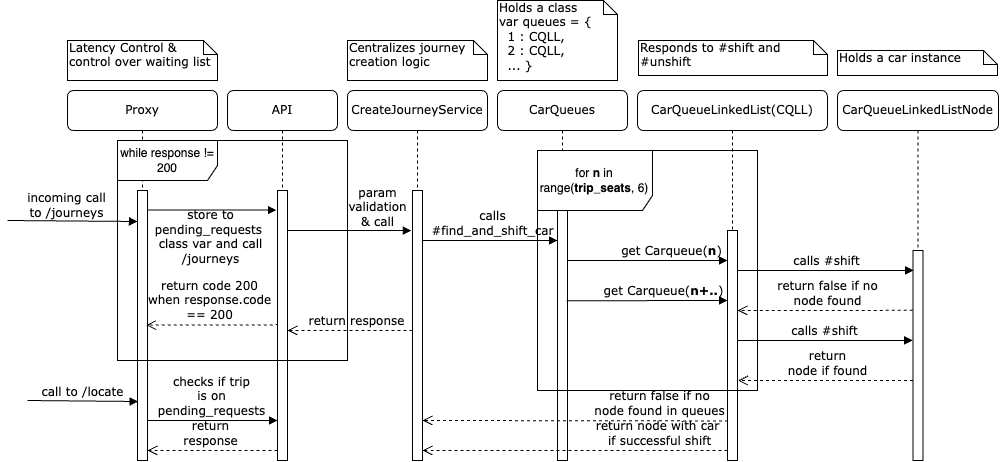

The diagram above was exported from draw.io. Its source (the exported page's mxGraphModel, read from the mxfile embedded in the PNG):
<mxGraphModel dx="1363" dy="699" grid="1" gridSize="10" guides="1" tooltips="1" connect="1" arrows="1" fold="1" page="1" pageScale="1" pageWidth="1100" pageHeight="850" background="none" math="0" shadow="0">
  <root>
    <mxCell id="0" />
    <mxCell id="1" parent="0" />
    <mxCell id="2" value="CreateJourneyService" style="shape=umlLifeline;perimeter=lifelinePerimeter;whiteSpace=wrap;html=1;container=1;collapsible=0;recursiveResize=0;outlineConnect=0;rounded=1;shadow=0;comic=0;labelBackgroundColor=none;strokeWidth=1;fontFamily=Verdana;fontSize=12;align=center;" vertex="1" parent="1">
      <mxGeometry x="400" y="950" width="140" height="370" as="geometry" />
    </mxCell>
    <mxCell id="3" value="" style="html=1;points=[];perimeter=orthogonalPerimeter;rounded=0;shadow=0;comic=0;labelBackgroundColor=none;strokeWidth=1;fontFamily=Verdana;fontSize=12;align=center;" vertex="1" parent="2">
      <mxGeometry x="65" y="100" width="10" height="270" as="geometry" />
    </mxCell>
    <mxCell id="4" value="CarQueues" style="shape=umlLifeline;perimeter=lifelinePerimeter;whiteSpace=wrap;html=1;container=1;collapsible=0;recursiveResize=0;outlineConnect=0;rounded=1;shadow=0;comic=0;labelBackgroundColor=none;strokeWidth=1;fontFamily=Verdana;fontSize=12;align=center;" vertex="1" parent="1">
      <mxGeometry x="550" y="950" width="130" height="370" as="geometry" />
    </mxCell>
    <mxCell id="5" value="&lt;br&gt;" style="html=1;points=[];perimeter=orthogonalPerimeter;rounded=0;shadow=0;comic=0;labelBackgroundColor=none;strokeWidth=1;fontFamily=Verdana;fontSize=12;align=center;" vertex="1" parent="4">
      <mxGeometry x="60" y="120" width="10" height="250" as="geometry" />
    </mxCell>
    <mxCell id="6" value="CarQueueLinkedList(CQLL)" style="shape=umlLifeline;perimeter=lifelinePerimeter;whiteSpace=wrap;html=1;container=1;collapsible=0;recursiveResize=0;outlineConnect=0;rounded=1;shadow=0;comic=0;labelBackgroundColor=none;strokeWidth=1;fontFamily=Verdana;fontSize=12;align=center;" vertex="1" parent="1">
      <mxGeometry x="690" y="950" width="190" height="370" as="geometry" />
    </mxCell>
    <mxCell id="7" value="" style="html=1;points=[];perimeter=orthogonalPerimeter;rounded=0;shadow=0;comic=0;labelBackgroundColor=none;strokeWidth=1;fontFamily=Verdana;fontSize=12;align=center;" vertex="1" parent="6">
      <mxGeometry x="90" y="140" width="10" height="230" as="geometry" />
    </mxCell>
    <mxCell id="8" value="for &lt;b&gt;n&lt;/b&gt; in range(&lt;b&gt;trip_seats&lt;/b&gt;, 6)" style="shape=umlFrame;whiteSpace=wrap;html=1;pointerEvents=0;width=115;height=60;" vertex="1" parent="6">
      <mxGeometry x="-100" y="60" width="220" height="240" as="geometry" />
    </mxCell>
    <mxCell id="9" value="get Carqueue(&lt;b&gt;n+..&lt;/b&gt;)" style="html=1;verticalAlign=bottom;endArrow=block;labelBackgroundColor=none;fontFamily=Verdana;fontSize=12;edgeStyle=elbowEdgeStyle;elbow=vertical;exitX=0.91;exitY=0.361;exitDx=0;exitDy=0;exitPerimeter=0;" edge="1" parent="6" source="5">
      <mxGeometry x="0.2063" relative="1" as="geometry">
        <mxPoint x="-60" y="210" as="sourcePoint" />
        <Array as="points">
          <mxPoint x="9" y="210" />
          <mxPoint x="-96" y="180" />
        </Array>
        <mxPoint as="offset" />
        <mxPoint x="90" y="210" as="targetPoint" />
      </mxGeometry>
    </mxCell>
    <mxCell id="10" value="CarQueueLinkedListNode" style="shape=umlLifeline;perimeter=lifelinePerimeter;whiteSpace=wrap;html=1;container=1;collapsible=0;recursiveResize=0;outlineConnect=0;rounded=1;shadow=0;comic=0;labelBackgroundColor=none;strokeWidth=1;fontFamily=Verdana;fontSize=12;align=center;" vertex="1" parent="1">
      <mxGeometry x="890" y="950" width="161" height="370" as="geometry" />
    </mxCell>
    <mxCell id="11" value="" style="html=1;points=[];perimeter=orthogonalPerimeter;rounded=0;shadow=0;comic=0;labelBackgroundColor=none;strokeWidth=1;fontFamily=Verdana;fontSize=12;align=center;" vertex="1" parent="10">
      <mxGeometry x="75.5" y="160" width="10" height="210" as="geometry" />
    </mxCell>
    <mxCell id="12" value="return &lt;br&gt;node if found" style="html=1;verticalAlign=bottom;endArrow=open;dashed=1;endSize=8;labelBackgroundColor=none;fontFamily=Verdana;fontSize=12;edgeStyle=elbowEdgeStyle;elbow=vertical;exitX=-0.032;exitY=0.285;exitDx=0;exitDy=0;exitPerimeter=0;" edge="1" parent="10">
      <mxGeometry x="-0.0266" relative="1" as="geometry">
        <mxPoint x="-99.5" y="290" as="targetPoint" />
        <Array as="points">
          <mxPoint x="-39.5" y="290" />
          <mxPoint x="55.5" y="270" />
          <mxPoint x="325.5" y="260" />
          <mxPoint x="239.5" y="230" />
          <mxPoint x="279.5" y="220" />
          <mxPoint x="342" y="210" />
          <mxPoint x="372" y="190" />
          <mxPoint x="327" y="160" />
          <mxPoint x="357" y="160" />
        </Array>
        <mxPoint x="75.5" y="290" as="sourcePoint" />
        <mxPoint as="offset" />
      </mxGeometry>
    </mxCell>
    <mxCell id="13" value="API" style="shape=umlLifeline;perimeter=lifelinePerimeter;whiteSpace=wrap;html=1;container=1;collapsible=0;recursiveResize=0;outlineConnect=0;rounded=1;shadow=0;comic=0;labelBackgroundColor=none;strokeWidth=1;fontFamily=Verdana;fontSize=12;align=center;" vertex="1" parent="1">
      <mxGeometry x="280" y="950" width="110" height="370" as="geometry" />
    </mxCell>
    <mxCell id="14" value="" style="html=1;points=[];perimeter=orthogonalPerimeter;rounded=0;shadow=0;comic=0;labelBackgroundColor=none;strokeWidth=1;fontFamily=Verdana;fontSize=12;align=center;" vertex="1" parent="13">
      <mxGeometry x="50" y="100" width="10" height="270" as="geometry" />
    </mxCell>
    <mxCell id="15" value="return node with car&lt;br&gt;&amp;nbsp;if successful shift" style="html=1;verticalAlign=bottom;endArrow=open;dashed=1;endSize=8;labelBackgroundColor=none;fontFamily=Verdana;fontSize=12;edgeStyle=elbowEdgeStyle;elbow=vertical;entryX=0.999;entryY=0.963;entryDx=0;entryDy=0;entryPerimeter=0;" edge="1" target="3" parent="1">
      <mxGeometry x="-0.541" relative="1" as="geometry">
        <mxPoint x="480" y="1310" as="targetPoint" />
        <Array as="points">
          <mxPoint x="840" y="1310" />
          <mxPoint x="930" y="1290" />
          <mxPoint x="720" y="1280" />
          <mxPoint x="849" y="1190" />
          <mxPoint x="911.5" y="1180" />
          <mxPoint x="941.5" y="1160" />
          <mxPoint x="896.5" y="1130" />
          <mxPoint x="926.5" y="1130" />
        </Array>
        <mxPoint x="780" y="1310" as="sourcePoint" />
        <mxPoint as="offset" />
      </mxGeometry>
    </mxCell>
    <mxCell id="16" value="param &lt;br&gt;validation &lt;br&gt;&amp;amp;&amp;nbsp;call" style="html=1;verticalAlign=bottom;endArrow=block;labelBackgroundColor=none;fontFamily=Verdana;fontSize=12;edgeStyle=elbowEdgeStyle;elbow=vertical;entryX=-0.12;entryY=0.151;entryDx=0;entryDy=0;entryPerimeter=0;" edge="1" source="14" target="3" parent="1">
      <mxGeometry x="0.445" y="-1" relative="1" as="geometry">
        <mxPoint x="344" y="1060" as="sourcePoint" />
        <mxPoint x="450" y="1090" as="targetPoint" />
        <Array as="points">
          <mxPoint x="440" y="1090" />
          <mxPoint x="359" y="1090" />
          <mxPoint x="379" y="1090" />
          <mxPoint x="299" y="1080" />
        </Array>
        <mxPoint as="offset" />
      </mxGeometry>
    </mxCell>
    <mxCell id="17" value="calls &lt;br&gt;#find_and_shift_car" style="html=1;verticalAlign=bottom;endArrow=block;labelBackgroundColor=none;fontFamily=Verdana;fontSize=12;edgeStyle=elbowEdgeStyle;elbow=vertical;" edge="1" source="3" target="5" parent="1">
      <mxGeometry x="0.04" relative="1" as="geometry">
        <mxPoint x="494" y="1070" as="sourcePoint" />
        <mxPoint x="574" y="1100" as="targetPoint" />
        <Array as="points">
          <mxPoint x="479" y="1100" />
        </Array>
        <mxPoint as="offset" />
      </mxGeometry>
    </mxCell>
    <mxCell id="18" value="Centralizes journey&amp;nbsp;&lt;br&gt;creation logic" style="shape=note;whiteSpace=wrap;html=1;size=14;verticalAlign=top;align=left;spacingTop=-6;rounded=0;shadow=0;comic=0;labelBackgroundColor=none;strokeWidth=1;fontFamily=Verdana;fontSize=12" vertex="1" parent="1">
      <mxGeometry x="400" y="900" width="140" height="40" as="geometry" />
    </mxCell>
    <mxCell id="19" value="Holds a class &lt;br&gt;var queues = {&lt;br&gt;&amp;nbsp; 1 : CQLL,&lt;br&gt;&amp;nbsp; 2 :&amp;nbsp;CQLL,&lt;br&gt;&amp;nbsp; ... }" style="shape=note;whiteSpace=wrap;html=1;size=14;verticalAlign=top;align=left;spacingTop=-6;rounded=0;shadow=0;comic=0;labelBackgroundColor=none;strokeWidth=1;fontFamily=Verdana;fontSize=12" vertex="1" parent="1">
      <mxGeometry x="550" y="860" width="120" height="80" as="geometry" />
    </mxCell>
    <mxCell id="20" value="Responds to #shift and #unshift" style="shape=note;whiteSpace=wrap;html=1;size=14;verticalAlign=top;align=left;spacingTop=-6;rounded=0;shadow=0;comic=0;labelBackgroundColor=none;strokeWidth=1;fontFamily=Verdana;fontSize=12" vertex="1" parent="1">
      <mxGeometry x="691" y="900" width="189" height="35" as="geometry" />
    </mxCell>
    <mxCell id="21" value="Holds a car&amp;nbsp;instance" style="shape=note;whiteSpace=wrap;html=1;size=14;verticalAlign=top;align=left;spacingTop=-6;rounded=0;shadow=0;comic=0;labelBackgroundColor=none;strokeWidth=1;fontFamily=Verdana;fontSize=12" vertex="1" parent="1">
      <mxGeometry x="890" y="910" width="160" height="25" as="geometry" />
    </mxCell>
    <mxCell id="22" value="Proxy" style="shape=umlLifeline;perimeter=lifelinePerimeter;whiteSpace=wrap;html=1;container=1;collapsible=0;recursiveResize=0;outlineConnect=0;rounded=1;shadow=0;comic=0;labelBackgroundColor=none;strokeWidth=1;fontFamily=Verdana;fontSize=12;align=center;" vertex="1" parent="1">
      <mxGeometry x="120" y="950" width="150" height="370" as="geometry" />
    </mxCell>
    <mxCell id="23" value="" style="html=1;points=[];perimeter=orthogonalPerimeter;rounded=0;shadow=0;comic=0;labelBackgroundColor=none;strokeWidth=1;fontFamily=Verdana;fontSize=12;align=center;" vertex="1" parent="22">
      <mxGeometry x="70" y="100" width="10" height="270" as="geometry" />
    </mxCell>
    <mxCell id="24" value="incoming call &lt;br&gt;to /journeys" style="html=1;verticalAlign=bottom;endArrow=block;entryX=0;entryY=0.115;labelBackgroundColor=none;fontFamily=Verdana;fontSize=12;edgeStyle=elbowEdgeStyle;elbow=vertical;entryDx=0;entryDy=0;entryPerimeter=0;" edge="1" parent="22" target="23">
      <mxGeometry x="-0.0796" y="-1" relative="1" as="geometry">
        <mxPoint x="-60" y="130" as="sourcePoint" />
        <mxPoint x="45" y="130.24" as="targetPoint" />
        <mxPoint as="offset" />
      </mxGeometry>
    </mxCell>
    <mxCell id="25" value="while response != 200" style="shape=umlFrame;whiteSpace=wrap;html=1;pointerEvents=0;width=100;height=40;" vertex="1" parent="22">
      <mxGeometry x="50" y="50" width="230" height="220" as="geometry" />
    </mxCell>
    <mxCell id="26" value="Latency Control &amp;amp; control over waiting list" style="shape=note;whiteSpace=wrap;html=1;size=14;verticalAlign=top;align=left;spacingTop=-6;rounded=0;shadow=0;comic=0;labelBackgroundColor=none;strokeWidth=1;fontFamily=Verdana;fontSize=12" vertex="1" parent="1">
      <mxGeometry x="120" y="900" width="150" height="40" as="geometry" />
    </mxCell>
    <mxCell id="27" value="store to&lt;br&gt;pending_requests&amp;nbsp;&lt;br&gt;class var and call&lt;br&gt;/journeys" style="html=1;verticalAlign=bottom;endArrow=block;entryX=-0.1;entryY=0.073;labelBackgroundColor=none;fontFamily=Verdana;fontSize=12;edgeStyle=elbowEdgeStyle;elbow=vertical;entryDx=0;entryDy=0;entryPerimeter=0;" edge="1" source="23" target="14" parent="1">
      <mxGeometry x="-0.0295" y="-58" relative="1" as="geometry">
        <mxPoint x="174" y="1080.2" as="sourcePoint" />
        <mxPoint x="304" y="1080.2" as="targetPoint" />
        <mxPoint as="offset" />
      </mxGeometry>
    </mxCell>
    <mxCell id="28" value="call to /locate" style="html=1;verticalAlign=bottom;endArrow=block;labelBackgroundColor=none;fontFamily=Verdana;fontSize=12;edgeStyle=elbowEdgeStyle;elbow=vertical;entryX=0.06;entryY=0.78;entryDx=0;entryDy=0;entryPerimeter=0;" edge="1" target="23" parent="1">
      <mxGeometry relative="1" as="geometry">
        <mxPoint x="80" y="1260" as="sourcePoint" />
        <mxPoint x="188" y="1260" as="targetPoint" />
      </mxGeometry>
    </mxCell>
    <mxCell id="29" value="checks if trip &lt;br&gt;is on &lt;br&gt;pending_requests" style="html=1;verticalAlign=bottom;endArrow=block;labelBackgroundColor=none;fontFamily=Verdana;fontSize=12;edgeStyle=elbowEdgeStyle;elbow=vertical;entryX=0;entryY=0.852;entryDx=0;entryDy=0;entryPerimeter=0;" edge="1" target="14" parent="1">
      <mxGeometry x="-0.0093" relative="1" as="geometry">
        <mxPoint x="200" y="1280" as="sourcePoint" />
        <mxPoint x="308" y="1280" as="targetPoint" />
        <Array as="points">
          <mxPoint x="240" y="1280" />
          <mxPoint x="240" y="1270" />
        </Array>
        <mxPoint as="offset" />
      </mxGeometry>
    </mxCell>
    <mxCell id="30" value="return &lt;br&gt;response" style="html=1;verticalAlign=bottom;endArrow=open;dashed=1;endSize=8;labelBackgroundColor=none;fontFamily=Verdana;fontSize=12;edgeStyle=elbowEdgeStyle;elbow=vertical;entryX=1;entryY=0.964;entryDx=0;entryDy=0;entryPerimeter=0;" edge="1" source="14" target="23" parent="1">
      <mxGeometry x="0.024" relative="1" as="geometry">
        <mxPoint x="195" y="1300" as="targetPoint" />
        <Array as="points">
          <mxPoint x="260" y="1310" />
          <mxPoint x="300" y="1300" />
          <mxPoint x="211" y="1290" />
          <mxPoint x="251" y="1280" />
          <mxPoint x="313.5" y="1270" />
          <mxPoint x="343.5" y="1250" />
          <mxPoint x="298.5" y="1220" />
          <mxPoint x="328.5" y="1220" />
        </Array>
        <mxPoint x="326" y="1290.4" as="sourcePoint" />
        <mxPoint as="offset" />
      </mxGeometry>
    </mxCell>
    <mxCell id="31" value="return code 200 &lt;br&gt;when response.code &lt;br&gt;== 200" style="html=1;verticalAlign=bottom;endArrow=open;dashed=1;endSize=8;labelBackgroundColor=none;fontFamily=Verdana;fontSize=12;edgeStyle=elbowEdgeStyle;elbow=vertical;entryX=0.856;entryY=0.496;entryDx=0;entryDy=0;entryPerimeter=0;exitX=0;exitY=0.491;exitDx=0;exitDy=0;exitPerimeter=0;" edge="1" source="14" target="23" parent="1">
      <mxGeometry x="0.0353" y="-1" relative="1" as="geometry">
        <mxPoint x="200" y="1185" as="targetPoint" />
        <Array as="points">
          <mxPoint x="201" y="1184.55" />
          <mxPoint x="241" y="1174.55" />
          <mxPoint x="303.5" y="1164.55" />
          <mxPoint x="333.5" y="1144.55" />
          <mxPoint x="288.5" y="1114.55" />
          <mxPoint x="318.5" y="1114.55" />
        </Array>
        <mxPoint x="316" y="1184.95" as="sourcePoint" />
        <mxPoint as="offset" />
      </mxGeometry>
    </mxCell>
    <mxCell id="32" value="return false if no &lt;br&gt;node found in queues" style="html=1;verticalAlign=bottom;endArrow=open;dashed=1;endSize=8;labelBackgroundColor=none;fontFamily=Verdana;fontSize=12;edgeStyle=elbowEdgeStyle;elbow=vertical;exitX=0.047;exitY=0.828;exitDx=0;exitDy=0;exitPerimeter=0;" edge="1" source="7" parent="1">
      <mxGeometry x="-0.55" relative="1" as="geometry">
        <mxPoint x="475" y="1280" as="targetPoint" />
        <Array as="points">
          <mxPoint x="630" y="1280" />
          <mxPoint x="900" y="1270" />
          <mxPoint x="814" y="1240" />
          <mxPoint x="854" y="1230" />
          <mxPoint x="916.5" y="1220" />
          <mxPoint x="946.5" y="1200" />
          <mxPoint x="901.5" y="1170" />
          <mxPoint x="931.5" y="1170" />
        </Array>
        <mxPoint x="780" y="1270" as="sourcePoint" />
        <mxPoint as="offset" />
      </mxGeometry>
    </mxCell>
    <mxCell id="33" value="return response" style="html=1;verticalAlign=bottom;endArrow=open;dashed=1;endSize=8;labelBackgroundColor=none;fontFamily=Verdana;fontSize=12;edgeStyle=elbowEdgeStyle;elbow=vertical;" edge="1" target="14" parent="1">
      <mxGeometry x="-0.12" relative="1" as="geometry">
        <mxPoint x="-30" y="1189.6" as="targetPoint" />
        <Array as="points">
          <mxPoint x="370" y="1190" />
          <mxPoint x="385" y="1179.6" />
          <mxPoint x="447.5" y="1169.6" />
          <mxPoint x="477.5" y="1149.6" />
          <mxPoint x="432.5" y="1119.6" />
          <mxPoint x="462.5" y="1119.6" />
        </Array>
        <mxPoint x="465" y="1190" as="sourcePoint" />
        <mxPoint as="offset" />
      </mxGeometry>
    </mxCell>
    <mxCell id="34" value="calls #shift" style="html=1;verticalAlign=bottom;endArrow=block;labelBackgroundColor=none;fontFamily=Verdana;fontSize=12;edgeStyle=elbowEdgeStyle;elbow=vertical;entryX=0.064;entryY=0.095;entryDx=0;entryDy=0;entryPerimeter=0;" edge="1" source="7" target="11" parent="1">
      <mxGeometry x="-0.0022" relative="1" as="geometry">
        <mxPoint x="800" y="1140" as="sourcePoint" />
        <mxPoint x="960" y="1130" as="targetPoint" />
        <Array as="points">
          <mxPoint x="960" y="1130" />
          <mxPoint x="907" y="1140" />
        </Array>
        <mxPoint as="offset" />
      </mxGeometry>
    </mxCell>
    <mxCell id="35" value="get Carqueue(&lt;b&gt;n&lt;/b&gt;)" style="html=1;verticalAlign=bottom;endArrow=block;labelBackgroundColor=none;fontFamily=Verdana;fontSize=12;edgeStyle=elbowEdgeStyle;elbow=vertical;" edge="1" source="5" target="7" parent="1">
      <mxGeometry x="0.3017" relative="1" as="geometry">
        <mxPoint x="644" y="1090" as="sourcePoint" />
        <Array as="points">
          <mxPoint x="699" y="1120" />
          <mxPoint x="594" y="1090" />
        </Array>
        <mxPoint as="offset" />
      </mxGeometry>
    </mxCell>
    <mxCell id="36" value="return false if no &lt;br&gt;node found" style="html=1;verticalAlign=bottom;endArrow=open;dashed=1;endSize=8;labelBackgroundColor=none;fontFamily=Verdana;fontSize=12;edgeStyle=elbowEdgeStyle;elbow=vertical;exitX=-0.032;exitY=0.285;exitDx=0;exitDy=0;exitPerimeter=0;" edge="1" source="11" target="7" parent="1">
      <mxGeometry x="-0.0266" relative="1" as="geometry">
        <mxPoint x="790" y="1150" as="targetPoint" />
        <Array as="points">
          <mxPoint x="850" y="1170" />
          <mxPoint x="945" y="1150" />
          <mxPoint x="1215" y="1140" />
          <mxPoint x="1129" y="1110" />
          <mxPoint x="1169" y="1100" />
          <mxPoint x="1231.5" y="1090" />
          <mxPoint x="1261.5" y="1070" />
          <mxPoint x="1216.5" y="1040" />
          <mxPoint x="1246.5" y="1040" />
        </Array>
        <mxPoint x="1095" y="1150" as="sourcePoint" />
        <mxPoint as="offset" />
      </mxGeometry>
    </mxCell>
    <mxCell id="37" value="calls #shift" style="html=1;verticalAlign=bottom;endArrow=block;labelBackgroundColor=none;fontFamily=Verdana;fontSize=12;edgeStyle=elbowEdgeStyle;elbow=vertical;entryX=-0.032;entryY=0.425;entryDx=0;entryDy=0;entryPerimeter=0;" edge="1" target="11" parent="1">
      <mxGeometry x="-0.0022" relative="1" as="geometry">
        <mxPoint x="790" y="1200" as="sourcePoint" />
        <mxPoint x="960" y="1200" as="targetPoint" />
        <Array as="points">
          <mxPoint x="940" y="1200" />
          <mxPoint x="897" y="1170" />
        </Array>
        <mxPoint as="offset" />
      </mxGeometry>
    </mxCell>
  </root>
</mxGraphModel>